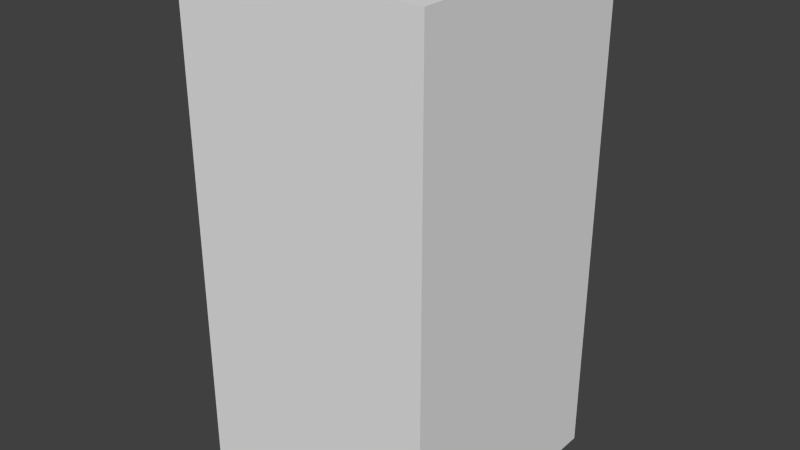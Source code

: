 # Source: blueLeafFive.blend  (saved by Blender 2.68.0; exported with 4.5.12 LTS)
import bpy
from mathutils import Matrix  # noqa: F401  (used for matrix-valued properties, if any)

bpy.ops.wm.read_factory_settings(use_empty=True)
scene = bpy.context.scene
scene.name = 'Scene'

# ---- collections
col_collection_1 = bpy.data.collections.new('Collection 1'); scene.collection.children.link(col_collection_1)

# ---- world
world_world = bpy.data.worlds.new('World'); scene.world = world_world
world_world.color = (0.05088, 0.05088, 0.05088)
world_world.use_sun_shadow = False
world_world.sun_shadow_jitter_overblur = 0.0
world_world.cycles.sampling_method = 'MANUAL'
world_world.cycles.sample_map_resolution = 256

# ---- meshes
me_blueleaffive = bpy.data.meshes.new('blueLeafFive')
me_blueleaffive.from_pydata([(-0.5, -0.5, -1.0), (-0.5, 0.5, -1.0), (0.5, 0.5, -1.0), (0.5, -0.5, -1.0), (-0.5, -0.5, 1.0), (-0.5, 0.5, 1.0), (0.5, 0.5, 1.0), (0.5, -0.5, 1.0)], [], [(4, 5, 1, 0), (5, 6, 2, 1), (6, 7, 3, 2), (7, 4, 0, 3), (0, 1, 2, 3), (7, 6, 5, 4)])
me_blueleaffive.use_remesh_preserve_volume = False
me_blueleaffive.use_remesh_preserve_attributes = False
me_blueleaffive.use_mirror_vertex_groups = False
me_blueleaffive.update()

# ---- objects
ob_blueleaffive = bpy.data.objects.new('blueLeafFive', me_blueleaffive)

# ---- transforms, parenting, visibility, modifiers, constraints
ob_blueleaffive.location = (0.0, 0.0, 0.0)
ob_blueleaffive.lineart.crease_threshold = 0.0

# ---- collection membership
col_collection_1.objects.link(ob_blueleaffive)

# ---- scene / render settings (as saved in the file)
scene.frame_start = 1; scene.frame_end = 250; scene.frame_set(1)
scene.render.engine = 'BLENDER_EEVEE_NEXT'
scene.render.image_settings.color_mode = 'RGB'
scene.render.image_settings.compression = 90
scene.render.resolution_percentage = 50
scene.render.dither_intensity = 0.0
scene.cycles.use_denoising = False
scene.cycles.samples = 10
scene.cycles.sampling_pattern = 'TABULATED_SOBOL'
scene.cycles.light_sampling_threshold = 0.0
scene.cycles.use_adaptive_sampling = False
scene.cycles.use_light_tree = False
scene.cycles.blur_glossy = 0.0
scene.cycles.volume_bounces = 1
scene.cycles.pixel_filter_type = 'GAUSSIAN'
scene.cycles.sample_clamp_indirect = 0.0
scene.view_settings.view_transform = 'Standard'
bpy.context.view_layer.update()

# ---- added for rendering (the .blend has no active camera and no usable light): camera, sun
cam_auto = bpy.data.cameras.new('AutoCamera')
cam_auto.lens = 50.0
cam_auto.sensor_width = 36.0
cam_auto.clip_end = 1000.0
ob_auto_camera = bpy.data.objects.new('AutoCamera', cam_auto)
scene.collection.objects.link(ob_auto_camera)
ob_auto_camera.location = (2.26633, -2.71959, 1.81306)
ob_auto_camera.rotation_euler = (1.09748, -7.21219e-08, 0.694738)
scene.camera = ob_auto_camera
light_auto_sun = bpy.data.lights.new('AutoSun', 'SUN')
light_auto_sun.energy = 3.0
light_auto_sun.angle = 0.0523599
ob_auto_sun = bpy.data.objects.new('AutoSun', light_auto_sun)
scene.collection.objects.link(ob_auto_sun)
ob_auto_sun.rotation_euler = (0.872665, 0.174533, 0.523599)
bpy.context.view_layer.update()
